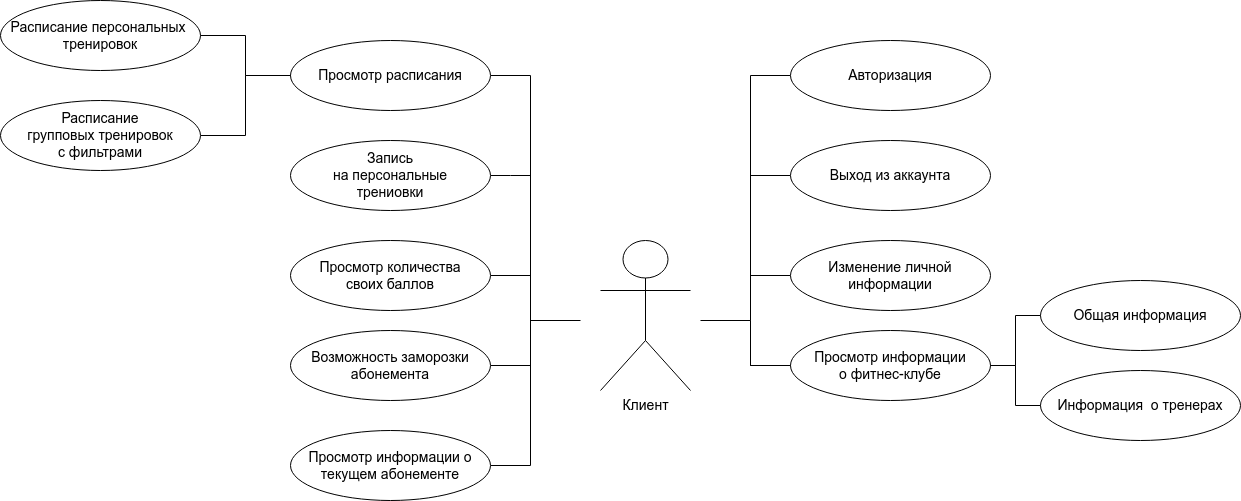

The diagram above was exported from draw.io. Its source (the exported page's mxGraphModel, read from the mxfile embedded in the PNG):
<mxGraphModel dx="2207" dy="843" grid="1" gridSize="10" guides="1" tooltips="1" connect="1" arrows="1" fold="1" page="1" pageScale="1" pageWidth="827" pageHeight="1169" math="0" shadow="0">
  <root>
    <mxCell id="0" />
    <mxCell id="1" parent="0" />
    <mxCell id="36" value="&lt;span style=&quot;font-size: 14px&quot;&gt;Клиент&lt;/span&gt;" style="shape=umlActor;verticalLabelPosition=bottom;verticalAlign=top;html=1;" parent="1" vertex="1">
      <mxGeometry x="380" y="240" width="90" height="150" as="geometry" />
    </mxCell>
    <mxCell id="37" style="edgeStyle=orthogonalEdgeStyle;rounded=0;html=1;fontSize=14;endArrow=none;endFill=0;strokeColor=default;exitX=0;exitY=0.5;exitDx=0;exitDy=0;entryX=0;entryY=0.5;entryDx=0;entryDy=0;" parent="1" source="48" target="38" edge="1">
      <mxGeometry relative="1" as="geometry">
        <Array as="points">
          <mxPoint x="530" y="75" />
          <mxPoint x="530" y="275" />
        </Array>
        <mxPoint x="560" y="75" as="sourcePoint" />
        <mxPoint x="560" y="275" as="targetPoint" />
      </mxGeometry>
    </mxCell>
    <mxCell id="38" value="Изменение личной информации" style="ellipse;whiteSpace=wrap;html=1;fontSize=14;" parent="1" vertex="1">
      <mxGeometry x="570" y="240" width="200" height="70" as="geometry" />
    </mxCell>
    <mxCell id="39" style="edgeStyle=orthogonalEdgeStyle;rounded=0;html=1;fontSize=14;endArrow=none;endFill=0;strokeColor=default;exitX=0;exitY=0.5;exitDx=0;exitDy=0;" parent="1" source="40" edge="1">
      <mxGeometry relative="1" as="geometry">
        <mxPoint x="530" y="175" as="targetPoint" />
        <mxPoint x="560" y="175" as="sourcePoint" />
      </mxGeometry>
    </mxCell>
    <mxCell id="40" value="Выход из аккаунта" style="ellipse;whiteSpace=wrap;html=1;fontSize=14;" parent="1" vertex="1">
      <mxGeometry x="570" y="140" width="200" height="70" as="geometry" />
    </mxCell>
    <mxCell id="41" style="edgeStyle=orthogonalEdgeStyle;html=1;exitX=1;exitY=0.5;exitDx=0;exitDy=0;entryX=1;entryY=0.5;entryDx=0;entryDy=0;fontSize=14;strokeColor=default;rounded=0;endArrow=none;endFill=0;" parent="1" source="42" target="45" edge="1">
      <mxGeometry relative="1" as="geometry">
        <Array as="points">
          <mxPoint x="310" y="75" />
          <mxPoint x="310" y="275" />
        </Array>
      </mxGeometry>
    </mxCell>
    <mxCell id="42" value="Просмотр расписания" style="ellipse;whiteSpace=wrap;html=1;fontSize=14;" parent="1" vertex="1">
      <mxGeometry x="70" y="40" width="200" height="70" as="geometry" />
    </mxCell>
    <mxCell id="43" style="edgeStyle=orthogonalEdgeStyle;rounded=0;html=1;exitX=1;exitY=0.5;exitDx=0;exitDy=0;fontSize=14;endArrow=none;endFill=0;strokeColor=default;" parent="1" source="44" edge="1">
      <mxGeometry relative="1" as="geometry">
        <mxPoint x="310" y="175" as="targetPoint" />
      </mxGeometry>
    </mxCell>
    <mxCell id="44" value="Запись&lt;br&gt;на персональные&lt;br&gt;трениовки" style="ellipse;whiteSpace=wrap;html=1;fontSize=14;" parent="1" vertex="1">
      <mxGeometry x="70" y="140" width="200" height="70" as="geometry" />
    </mxCell>
    <mxCell id="45" value="Просмотр количества &lt;br&gt;своих баллов" style="ellipse;whiteSpace=wrap;html=1;fontSize=14;" parent="1" vertex="1">
      <mxGeometry x="70" y="240" width="200" height="70" as="geometry" />
    </mxCell>
    <mxCell id="46" style="edgeStyle=orthogonalEdgeStyle;html=1;exitX=1;exitY=0.5;exitDx=0;exitDy=0;rounded=0;endArrow=none;endFill=0;" parent="1" source="47" edge="1">
      <mxGeometry relative="1" as="geometry">
        <mxPoint x="310" y="270" as="targetPoint" />
        <Array as="points">
          <mxPoint x="310" y="365" />
        </Array>
      </mxGeometry>
    </mxCell>
    <mxCell id="47" value="Возможность заморозки абонемента" style="ellipse;whiteSpace=wrap;html=1;fontSize=14;" parent="1" vertex="1">
      <mxGeometry x="70" y="330" width="200" height="70" as="geometry" />
    </mxCell>
    <mxCell id="48" value="Авторизация" style="ellipse;whiteSpace=wrap;html=1;fontSize=14;" parent="1" vertex="1">
      <mxGeometry x="570" y="40" width="200" height="70" as="geometry" />
    </mxCell>
    <mxCell id="49" style="edgeStyle=orthogonalEdgeStyle;rounded=0;html=1;exitX=0;exitY=0.5;exitDx=0;exitDy=0;endArrow=none;endFill=0;" parent="1" source="50" edge="1">
      <mxGeometry relative="1" as="geometry">
        <mxPoint x="530" y="270" as="targetPoint" />
        <Array as="points">
          <mxPoint x="530" y="365" />
          <mxPoint x="530" y="320" />
        </Array>
      </mxGeometry>
    </mxCell>
    <mxCell id="50" value="Просмотр информации&lt;br&gt;о фитнес-клубе" style="ellipse;whiteSpace=wrap;html=1;fontSize=14;" parent="1" vertex="1">
      <mxGeometry x="570" y="330" width="200" height="70" as="geometry" />
    </mxCell>
    <mxCell id="57" style="edgeStyle=orthogonalEdgeStyle;rounded=0;html=1;exitX=1;exitY=0.5;exitDx=0;exitDy=0;endArrow=none;endFill=0;" parent="1" source="53" edge="1">
      <mxGeometry relative="1" as="geometry">
        <mxPoint x="360" y="320" as="targetPoint" />
        <Array as="points">
          <mxPoint x="310" y="465" />
          <mxPoint x="310" y="320" />
          <mxPoint x="360" y="320" />
        </Array>
      </mxGeometry>
    </mxCell>
    <mxCell id="53" value="Просмотр информации о текущем абонементе" style="ellipse;whiteSpace=wrap;html=1;fontSize=14;" parent="1" vertex="1">
      <mxGeometry x="70" y="430" width="200" height="70" as="geometry" />
    </mxCell>
    <mxCell id="58" style="edgeStyle=orthogonalEdgeStyle;rounded=0;html=1;exitX=0;exitY=0.5;exitDx=0;exitDy=0;endArrow=none;endFill=0;" parent="1" source="50" edge="1">
      <mxGeometry relative="1" as="geometry">
        <mxPoint x="480" y="320" as="targetPoint" />
        <Array as="points">
          <mxPoint x="530" y="365" />
          <mxPoint x="530" y="320" />
        </Array>
        <mxPoint x="570" y="455" as="sourcePoint" />
      </mxGeometry>
    </mxCell>
    <mxCell id="4wWkYIhWwg3KaGlGukRf-58" value="" style="endArrow=none;html=1;rounded=0;entryX=1;entryY=0.5;entryDx=0;entryDy=0;exitX=0;exitY=0.5;exitDx=0;exitDy=0;edgeStyle=orthogonalEdgeStyle;" parent="1" source="42" target="4wWkYIhWwg3KaGlGukRf-59" edge="1">
      <mxGeometry width="50" height="50" relative="1" as="geometry">
        <mxPoint x="430" y="390" as="sourcePoint" />
        <mxPoint x="-30" y="100" as="targetPoint" />
      </mxGeometry>
    </mxCell>
    <mxCell id="4wWkYIhWwg3KaGlGukRf-59" value="Расписание &lt;br&gt;групповых тренировок&lt;br&gt;с фильтрами" style="ellipse;whiteSpace=wrap;html=1;fontSize=14;" parent="1" vertex="1">
      <mxGeometry x="-220" y="100" width="200" height="70" as="geometry" />
    </mxCell>
    <mxCell id="4wWkYIhWwg3KaGlGukRf-60" value="Расписание персональных&amp;nbsp;&lt;br&gt;тренировок" style="ellipse;whiteSpace=wrap;html=1;fontSize=14;" parent="1" vertex="1">
      <mxGeometry x="-220" width="200" height="70" as="geometry" />
    </mxCell>
    <mxCell id="4wWkYIhWwg3KaGlGukRf-61" value="" style="endArrow=none;html=1;rounded=0;entryX=1;entryY=0.5;entryDx=0;entryDy=0;exitX=0;exitY=0.5;exitDx=0;exitDy=0;edgeStyle=orthogonalEdgeStyle;" parent="1" source="42" target="4wWkYIhWwg3KaGlGukRf-60" edge="1">
      <mxGeometry width="50" height="50" relative="1" as="geometry">
        <mxPoint x="430" y="390" as="sourcePoint" />
        <mxPoint x="480" y="340" as="targetPoint" />
      </mxGeometry>
    </mxCell>
    <mxCell id="4wWkYIhWwg3KaGlGukRf-64" value="Общая информация" style="ellipse;whiteSpace=wrap;html=1;fontSize=14;" parent="1" vertex="1">
      <mxGeometry x="820" y="280" width="200" height="70" as="geometry" />
    </mxCell>
    <mxCell id="4wWkYIhWwg3KaGlGukRf-66" value="" style="endArrow=none;html=1;rounded=0;entryX=0;entryY=0.5;entryDx=0;entryDy=0;exitX=1;exitY=0.5;exitDx=0;exitDy=0;edgeStyle=orthogonalEdgeStyle;" parent="1" source="50" target="4wWkYIhWwg3KaGlGukRf-64" edge="1">
      <mxGeometry width="50" height="50" relative="1" as="geometry">
        <mxPoint x="430" y="390" as="sourcePoint" />
        <mxPoint x="480" y="340" as="targetPoint" />
      </mxGeometry>
    </mxCell>
    <mxCell id="4wWkYIhWwg3KaGlGukRf-68" value="Информация&amp;nbsp; о тренерах" style="ellipse;whiteSpace=wrap;html=1;fontSize=14;" parent="1" vertex="1">
      <mxGeometry x="820" y="370" width="200" height="70" as="geometry" />
    </mxCell>
    <mxCell id="4wWkYIhWwg3KaGlGukRf-69" value="" style="endArrow=none;html=1;rounded=0;entryX=0;entryY=0.5;entryDx=0;entryDy=0;exitX=1;exitY=0.5;exitDx=0;exitDy=0;edgeStyle=orthogonalEdgeStyle;" parent="1" source="50" target="4wWkYIhWwg3KaGlGukRf-68" edge="1">
      <mxGeometry width="50" height="50" relative="1" as="geometry">
        <mxPoint x="430" y="390" as="sourcePoint" />
        <mxPoint x="480" y="340" as="targetPoint" />
      </mxGeometry>
    </mxCell>
  </root>
</mxGraphModel>